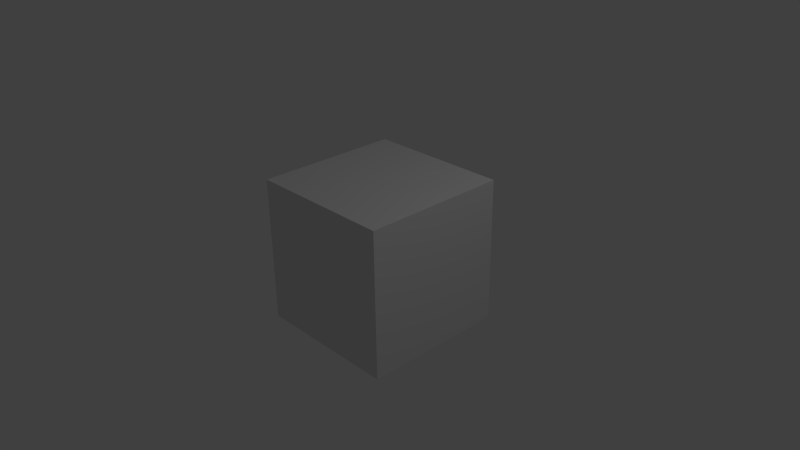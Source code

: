 # Source: 4909_03_a_simple_animation.blend  (saved by Blender 2.70.0; exported with 4.5.12 LTS)
import bpy
from mathutils import Matrix  # noqa: F401  (used for matrix-valued properties, if any)

bpy.ops.wm.read_factory_settings(use_empty=True)
scene = bpy.context.scene
scene.name = 'Scene'

# ---- collections
col_collection_1 = bpy.data.collections.new('Collection 1'); scene.collection.children.link(col_collection_1)

# ---- materials (node trees are filled in below, after node groups)
mat_material = bpy.data.materials.new('Material')
mat_material.alpha_threshold = 0.0
mat_material.use_transparent_shadow = False
mat_material.roughness = 0.5
mat_material.line_color = (0.0, 0.0, 0.0, 1.0)

# ---- material node trees

# ---- world
world_world = bpy.data.worlds.new('World'); scene.world = world_world
world_world.color = (0.05088, 0.05088, 0.05088)
world_world.use_sun_shadow = False
world_world.sun_shadow_jitter_overblur = 0.0
world_world.cycles.sampling_method = 'MANUAL'
world_world.cycles.sample_map_resolution = 256

# ---- cameras
cam_camera = bpy.data.cameras.new('Camera')
cam_camera.clip_end = 100.0
cam_camera.lens = 35.0
cam_camera.sensor_width = 32.0
cam_camera.sensor_height = 18.0
cam_camera.ortho_scale = 7.314
cam_camera.dof.focus_distance = 0.0
cam_camera.dof.aperture_fstop = 128.0

# ---- lights
light_lamp = bpy.data.lights.new('Lamp', 'POINT')
light_lamp.transmission_factor = 0.0
light_lamp.cutoff_distance = 30.0
light_lamp.energy = 100.0
light_lamp.shadow_buffer_clip_start = 1.001
light_lamp.shadow_soft_size = 1.0
light_lamp.shadow_maximum_resolution = 0.006
light_lamp.use_absolute_resolution = True
light_lamp.cycles.use_multiple_importance_sampling = False

# ---- meshes
me_cube = bpy.data.meshes.new('Cube')
me_cube.from_pydata([(1.0, 1.0, -1.0), (1.0, -1.0, -1.0), (-1.0, -1.0, -1.0), (-1.0, 1.0, -1.0), (1.0, 1.0, 1.0), (1.0, -1.0, 1.0), (-1.0, -1.0, 1.0), (-1.0, 1.0, 1.0)], [], [(0, 1, 2, 3), (4, 7, 6, 5), (0, 4, 5, 1), (1, 5, 6, 2), (2, 6, 7, 3), (4, 0, 3, 7)])
me_cube.materials.append(mat_material)
me_cube.use_remesh_preserve_volume = False
me_cube.use_remesh_preserve_attributes = False
me_cube.use_mirror_vertex_groups = False
me_cube.update()

# ---- objects
ob_cube = bpy.data.objects.new('Cube', me_cube)
ob_lamp = bpy.data.objects.new('Lamp', light_lamp)
ob_camera = bpy.data.objects.new('Camera', cam_camera)

# ---- transforms, parenting, visibility, modifiers, constraints
ob_cube.location = (0.0, 0.1327, 0.0)
ob_cube.lock_rotations_4d = False
ob_cube.empty_display_type = 'ARROWS'
ob_cube.lineart.crease_threshold = 0.0
ob_lamp.location = (4.076, 1.005, 5.904)
ob_lamp.rotation_euler = (0.6503, 0.05522, 1.866)
ob_lamp.lock_rotations_4d = False
ob_lamp.empty_display_type = 'ARROWS'
ob_lamp.color = (0.0, 0.0, 0.0, 0.0)
ob_lamp.lineart.crease_threshold = 0.0
ob_camera.location = (7.481, -6.508, 5.344)
ob_camera.rotation_euler = (1.109, 0.01082, 0.8149)
ob_camera.lock_rotations_4d = False
ob_camera.empty_display_type = 'ARROWS'
ob_camera.color = (0.0, 0.0, 0.0, 0.0)
ob_camera.display_type = 'WIRE'
ob_camera.lineart.crease_threshold = 0.0

# ---- collection membership
col_collection_1.objects.link(ob_cube)
col_collection_1.objects.link(ob_lamp)
col_collection_1.objects.link(ob_camera)

# ---- scene / render settings (as saved in the file)
scene.camera = ob_camera
scene.frame_start = 1; scene.frame_end = 20; scene.frame_set(3)
scene.render.engine = 'BLENDER_EEVEE_NEXT'
scene.render.image_settings.color_mode = 'RGB'
scene.render.image_settings.compression = 90
scene.render.resolution_percentage = 50
scene.render.dither_intensity = 0.0
scene.render.bake_margin = 2
scene.render.bake_bias = 0.0
scene.cycles.use_denoising = False
scene.cycles.samples = 10
scene.cycles.sampling_pattern = 'TABULATED_SOBOL'
scene.cycles.light_sampling_threshold = 0.0
scene.cycles.use_adaptive_sampling = False
scene.cycles.use_light_tree = False
scene.cycles.blur_glossy = 0.0
scene.cycles.volume_bounces = 1
scene.cycles.pixel_filter_type = 'GAUSSIAN'
scene.cycles.sample_clamp_indirect = 0.0
scene.view_settings.view_transform = 'Standard'
bpy.context.view_layer.update()
